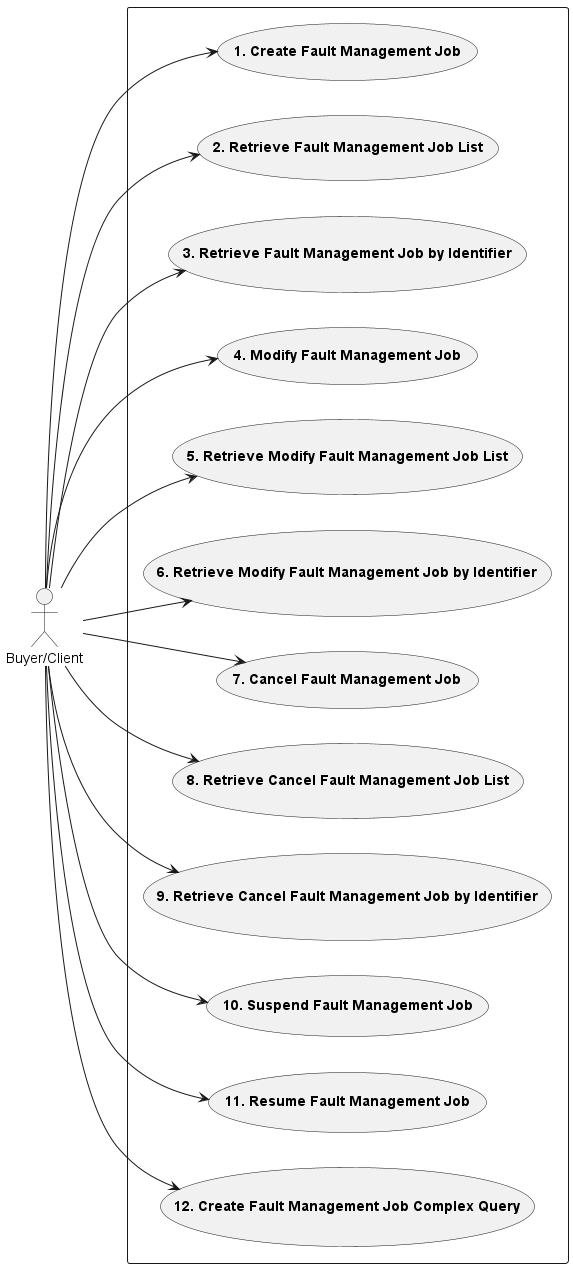

The diagram above was rendered by PlantUML. Its source (embedded in the PNG):
@startuml fmUsecasesFaultManagementJob

left to right direction

actor "Buyer/Client" as B

rectangle {
Usecase UC1 as "**1. Create Fault Management Job**"
Usecase UC2 as "**2. Retrieve Fault Management Job List**"
Usecase UC3 as "**3. Retrieve Fault Management Job by Identifier**"
Usecase UC4 as "**4. Modify Fault Management Job**"
Usecase UC5 as "**5. Retrieve Modify Fault Management Job List**"
Usecase UC6 as "**6. Retrieve Modify Fault Management Job by Identifier**"
Usecase UC7 as "**7. Cancel Fault Management Job**"
Usecase UC8 as "**8. Retrieve Cancel Fault Management Job List**"
Usecase UC9 as "**9. Retrieve Cancel Fault Management Job by Identifier**"
Usecase UC10 as "**10. Suspend Fault Management Job**"
Usecase UC11 as "**11. Resume Fault Management Job**"
Usecase UC12 as "**12. Create Fault Management Job Complex Query**"
}

B --> UC1
B --> UC2
B --> UC3
B --> UC4
B --> UC5
B --> UC6
B --> UC7
B --> UC8
B --> UC9
B --> UC10
B --> UC11
B --> UC12

@enduml